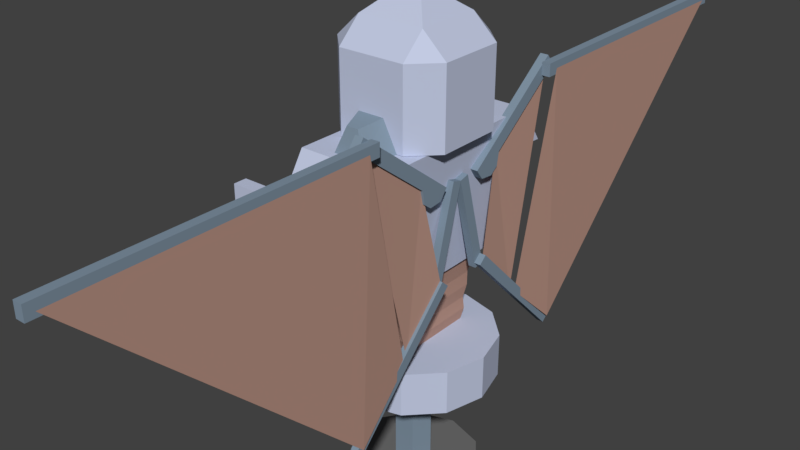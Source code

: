 # Source: robot_export.blend  (saved by Blender 2.79.0; exported with 4.5.12 LTS)
import bpy
from mathutils import Matrix  # noqa: F401  (used for matrix-valued properties, if any)

bpy.ops.wm.read_factory_settings(use_empty=True)
scene = bpy.context.scene
scene.name = 'Scene'

# ---- collections
col_collection_1 = bpy.data.collections.new('Collection 1'); scene.collection.children.link(col_collection_1)

# ---- materials (node trees are filled in below, after node groups)
mat_iron = bpy.data.materials.new('iron?')
mat_iron.alpha_threshold = 0.0
mat_iron.use_transparent_shadow = False
mat_iron.diffuse_color = (0.5384, 0.5904, 0.7633, 1.0)
mat_iron.specular_color = (0.1586, 0.1786, 1.0)
mat_iron.roughness = 0.5
mat_iron.specular_intensity = 0.923
mat_better_metal = bpy.data.materials.new('better metal')
mat_better_metal.alpha_threshold = 0.0
mat_better_metal.use_transparent_shadow = False
mat_better_metal.diffuse_color = (0.2187, 0.2921, 0.3694, 1.0)
mat_better_metal.specular_color = (0.4592, 0.6589, 1.0)
mat_better_metal.roughness = 0.5
mat_better_metal.specular_intensity = 1.0
mat_face = bpy.data.materials.new('face')
mat_face.alpha_threshold = 0.0
mat_face.use_transparent_shadow = False
mat_face.diffuse_color = (0.1615, 0.1615, 0.1615, 1.0)
mat_face.specular_color = (0.2317, 0.2317, 0.2317)
mat_face.roughness = 0.5
mat_face.specular_intensity = 0.2661
mat_rubber = bpy.data.materials.new('rubber')
mat_rubber.alpha_threshold = 0.0
mat_rubber.use_transparent_shadow = False
mat_rubber.diffuse_color = (0.5121, 0.3067, 0.2449, 1.0)
mat_rubber.roughness = 0.5
mat_rubber.specular_intensity = 0.05287

# ---- material node trees

# ---- world
world_world = bpy.data.worlds.new('World'); scene.world = world_world
world_world.color = (0.05088, 0.05088, 0.05088)
world_world.use_sun_shadow = False
world_world.sun_shadow_jitter_overblur = 0.0
world_world.cycles.sampling_method = 'MANUAL'

# ---- meshes
me_cube_002 = bpy.data.meshes.new('Cube.002')
me_cube_002.from_pydata([(-0.1952, -0.3893, -0.4003), (-0.274, -0.5853, 0.4003), (-0.1952, 0.3893, -0.4003), (-0.274, 0.5853, 0.4003), (0.1952, -0.3893, -0.4003), (0.274, -0.5853, 0.4003), (0.1952, 0.3893, -0.4003), (0.274, 0.5853, 0.4003), (-0.2343, -0.4865, -0.003262), (-0.251, -0.5281, 0.1646), (-0.2506, 0.527, 0.1643), (-0.2343, 0.4865, -0.003262), (0.2506, 0.527, 0.1643), (0.2343, 0.4865, -0.003262), (0.251, -0.5281, 0.1646), (0.2343, -0.4865, -0.003262), (-0.1952, 0.0, -0.4003), (-0.274, 0.0, 0.4003), (0.1952, 0.0, -0.4003), (0.274, 5.96e-08, 0.4003), (0.2343, 0.0, -0.003262), (0.2605, 5.96e-08, 0.2636), (-0.2343, 0.0, -0.003262), (-0.2605, 0.0, 0.2636), (-0.274, 0.04367, 0.4003), (-0.274, 0.3646, 0.4003), (0.1952, 0.04367, -0.4003), (0.1952, 0.2993, -0.4003), (-0.2343, 0.04367, -0.003262), (-0.2343, 0.3317, -0.003262), (-0.2605, 0.04367, 0.2636), (-0.2605, 0.3535, 0.2636), (-0.1952, 0.2993, -0.4003), (-0.1952, 0.04367, -0.4003), (0.274, 0.3646, 0.4003), (0.274, 0.04367, 0.4003), (0.2343, 0.3317, -0.003262), (0.2343, 0.04367, -0.003262), (0.2605, 0.3535, 0.2636), (0.2605, 0.04367, 0.2636), (-0.2117, 0.04367, -0.003262), (-0.2117, 0.3317, -0.003262), (-0.2114, 0.04367, 0.2636), (-0.2114, 0.3535, 0.2636), (-0.274, 0.7408, 0.167), (0.274, 0.7408, 0.167), (-0.274, -0.7339, 0.1671), (0.274, -0.7339, 0.1671), (-0.01352, 0.2698, -2.036), (-0.01352, 0.398, -1.736), (0.1463, 0.2179, -2.036), (0.2216, 0.3216, -1.736), (0.245, 0.08197, -2.036), (0.3669, 0.1216, -1.736), (0.245, -0.08602, -2.036), (0.3669, -0.1256, -1.736), (0.1463, -0.2219, -2.036), (0.2216, -0.3256, -1.736), (-0.01352, -0.2739, -2.036), (-0.01352, -0.402, -1.736), (-0.1733, -0.2219, -2.036), (-0.2486, -0.3256, -1.736), (-0.272, -0.08602, -2.036), (-0.3939, -0.1256, -1.736), (-0.272, 0.08197, -2.036), (-0.3939, 0.1216, -1.736), (-0.1733, 0.2179, -2.036), (-0.2486, 0.3216, -1.736), (-0.01352, 0.398, -1.886), (0.2216, 0.3216, -1.886), (0.3669, 0.1216, -1.886), (0.3669, -0.1256, -1.886), (0.2216, -0.3256, -1.886), (-0.01352, -0.402, -1.886), (-0.2486, -0.3256, -1.886), (-0.3939, -0.1256, -1.886), (-0.3939, 0.1216, -1.886), (-0.2486, 0.3216, -1.886), (-0.3872, 0.065, 0.6462), (-0.3872, 0.065, 0.7808), (-0.3872, 0.1071, 0.6462), (-0.3872, 0.1071, 0.7808), (-0.3451, 0.065, 0.6462), (-0.3451, 0.065, 0.7808), (-0.3451, 0.1071, 0.6462), (-0.3451, 0.1071, 0.7808), (-0.3872, 0.1534, 0.4961), (-0.3872, 0.1534, 0.5227), (-0.3451, 0.1534, 0.4961), (-0.3451, 0.1534, 0.5227), (-0.3872, 0.1235, 0.4961), (-0.3872, 0.1235, 0.5227), (-0.3451, 0.1235, 0.5227), (-0.3451, 0.1235, 0.4961), (-0.3872, 0.1235, 0.5983), (-0.3872, 0.1534, 0.5983), (-0.3451, 0.1534, 0.5983), (-0.3451, 0.1235, 0.5983), (-0.3872, -0.06905, 0.6462), (-0.3872, -0.06905, 0.7808), (-0.3872, -0.1112, 0.6462), (-0.3872, -0.1112, 0.7808), (-0.3451, -0.06905, 0.6462), (-0.3451, -0.06905, 0.7808), (-0.3451, -0.1112, 0.6462), (-0.3451, -0.1112, 0.7808), (-0.3872, -0.1575, 0.4961), (-0.3872, -0.002025, 0.4961), (-0.3872, -0.1575, 0.5227), (-0.3872, -0.002025, 0.5227), (-0.3451, -0.1575, 0.4961), (-0.3451, -0.002025, 0.4961), (-0.3451, -0.1575, 0.5227), (-0.3451, -0.002025, 0.5227), (-0.3872, -0.1276, 0.4961), (-0.3872, -0.1276, 0.5227), (-0.3451, -0.1276, 0.5227), (-0.3451, -0.1276, 0.4961), (-0.3872, -0.1276, 0.5983), (-0.3872, -0.1575, 0.5983), (-0.3451, -0.1575, 0.5983), (-0.3451, -0.1276, 0.5983), (-0.0279, 0.6833, -0.02442), (-0.0279, 0.6833, 0.1902), (0.04645, 0.6404, -0.02442), (0.04645, 0.6404, 0.1902), (0.04645, 0.5546, -0.02442), (0.04645, 0.5546, 0.1902), (-0.0279, 0.5116, -0.02442), (-0.0279, 0.5116, 0.1902), (-0.1023, 0.5546, -0.02442), (-0.1023, 0.5546, 0.1902), (-0.1023, 0.6404, -0.02442), (-0.1023, 0.6404, 0.1902), (-0.0279, 0.6833, 0.0829), (0.04645, 0.6404, 0.0829), (0.04645, 0.5546, 0.0829), (-0.0279, 0.5116, 0.0829), (-0.1023, 0.5546, 0.0829), (-0.1023, 0.6404, 0.0829), (-0.7384, 0.5546, -0.02442), (-0.7384, 0.6404, -0.02442), (-0.7384, 0.5546, 0.0829), (-0.7384, 0.6404, 0.0829), (-0.0279, -0.6874, -0.02442), (-0.0279, -0.6874, 0.1902), (0.04645, -0.6445, -0.02442), (0.04645, -0.6445, 0.1902), (0.04645, -0.5586, -0.02442), (0.04645, -0.5586, 0.1902), (-0.0279, -0.5157, -0.02442), (-0.0279, -0.5157, 0.1902), (-0.1023, -0.5586, -0.02442), (-0.1023, -0.5586, 0.1902), (-0.1023, -0.6445, -0.02442), (-0.1023, -0.6445, 0.1902), (-0.0279, -0.6874, 0.0829), (0.04645, -0.6445, 0.0829), (0.04645, -0.5586, 0.0829), (-0.0279, -0.5157, 0.0829), (-0.1023, -0.5586, 0.0829), (-0.1023, -0.6445, 0.0829), (-0.7384, -0.5586, -0.02442), (-0.7384, -0.6445, -0.02442), (-0.7384, -0.5586, 0.0829), (-0.7384, -0.6445, 0.0829), (-0.1867, 0.3513, 0.3913), (-0.09567, 0.3462, 0.5745), (-0.1049, 0.5289, 0.3913), (-0.05138, 0.4881, 0.5454), (0.1586, 0.3513, 0.3913), (0.06752, 0.3462, 0.5745), (0.07674, 0.5289, 0.3913), (0.02323, 0.4881, 0.5454), (-0.1867, -0.3553, 0.3913), (-0.09567, -0.3502, 0.5745), (-0.1049, -0.5329, 0.3913), (-0.05138, -0.4922, 0.5454), (0.1586, -0.3553, 0.3913), (0.06752, -0.3502, 0.5745), (0.07674, -0.5329, 0.3913), (0.02323, -0.4922, 0.5454), (-0.2178, 0.3503, 0.4028), (-0.2178, 0.203, 1.016), (0.1908, 0.3503, 0.4028), (0.191, 0.2026, 1.016), (0.3388, 0.2023, 0.4028), (0.019, -0.01309, 1.175), (0.3388, -0.2063, 0.4028), (0.191, -0.2067, 1.016), (0.1908, -0.3543, 0.4028), (-0.2178, -0.3543, 0.4028), (-0.218, -0.2067, 1.016), (-0.3658, -0.2063, 0.4028), (-0.04594, -0.01306, 1.175), (-0.3658, 0.2023, 0.4028), (-0.2182, 0.2023, 1.016), (-0.2178, 0.3503, 0.877), (0.1908, 0.3503, 0.877), (0.3388, 0.2023, 0.877), (0.3388, -0.2063, 0.877), (0.1908, -0.3543, 0.877), (-0.2178, -0.3543, 0.877), (-0.3658, -0.2063, 0.877), (-0.3658, 0.2023, 0.877), (-0.1387, -0.2313, -0.8374), (-0.1667, -0.2979, -0.3502), (-0.1387, 0.2313, -0.8374), (-0.1667, 0.2979, -0.3502), (0.1387, -0.2313, -0.8374), (0.1667, -0.2979, -0.3502), (0.1387, 0.2313, -0.8374), (0.1667, 0.2979, -0.3502), (-0.1492, -0.2519, -0.764), (-0.144, -0.2462, -0.6894), (-0.1544, -0.2671, -0.6122), (-0.1539, -0.2693, -0.5295), (-0.1697, -0.3001, -0.4314), (-0.1697, 0.3001, -0.4314), (-0.1539, 0.2693, -0.5295), (-0.1544, 0.2671, -0.6122), (-0.144, 0.2462, -0.6894), (-0.1492, 0.2519, -0.764), (0.1697, 0.3001, -0.4314), (0.1539, 0.2693, -0.5295), (0.1544, 0.2671, -0.6122), (0.144, 0.2462, -0.6894), (0.1492, 0.2519, -0.764), (0.1697, -0.3001, -0.4314), (0.1539, -0.2693, -0.5295), (0.1544, -0.2671, -0.6122), (0.144, -0.2462, -0.6894), (0.1492, -0.2519, -0.764), (0.003779, 0.4689, -1.095), (0.003779, 0.4689, -0.8293), (0.2447, 0.4044, -1.095), (0.2447, 0.4044, -0.8293), (0.4211, 0.228, -1.095), (0.4211, 0.228, -0.8293), (0.4857, -0.013, -1.095), (0.4857, -0.013, -0.8293), (0.4211, -0.254, -1.095), (0.4211, -0.254, -0.8293), (0.2447, -0.4303, -1.095), (0.2447, -0.4303, -0.8293), (0.003779, -0.4949, -1.095), (0.003779, -0.4949, -0.8293), (-0.2372, -0.4303, -1.095), (-0.2372, -0.4303, -0.8293), (-0.4136, -0.254, -1.095), (-0.4136, -0.254, -0.8293), (-0.4781, -0.013, -1.095), (-0.4781, -0.013, -0.8293), (-0.4136, 0.228, -1.095), (-0.4136, 0.228, -0.8293), (-0.2372, 0.4044, -1.095), (-0.2372, 0.4044, -0.8293), (-0.01352, 0.108, -1.854), (-0.01352, 0.108, -0.7536), (0.09109, 0.03197, -1.854), (0.09109, 0.03197, -0.7536), (0.05113, -0.09102, -1.854), (0.05113, -0.09102, -0.7536), (-0.07818, -0.09102, -1.854), (-0.07818, -0.09102, -0.7536), (-0.1181, 0.03197, -1.854), (-0.1181, 0.03197, -0.7536), (0.247, 0.8028, 0.6007), (0.247, 0.1761, 0.1253), (0.247, 0.7561, 0.6624), (0.247, 0.1293, 0.187), (0.2978, 0.8028, 0.6007), (0.2978, 0.1761, 0.1253), (0.2978, 0.7561, 0.6624), (0.2978, 0.1293, 0.187), (0.247, 0.3231, 0.2368), (0.247, 0.2763, 0.2985), (0.2978, 0.2763, 0.2985), (0.2978, 0.3231, 0.2368), (0.247, 0.3081, 0.1548), (0.247, 0.2591, 0.1176), (0.247, 0.1783, 0.2241), (0.247, 0.2273, 0.2613), (0.2978, 0.1783, 0.2241), (0.2978, 0.2273, 0.2613), (0.2978, 0.2591, 0.1176), (0.2978, 0.3081, 0.1548), (0.2819, 0.314, 0.2454), (0.3161, 0.1753, -0.3903), (0.2813, 0.7601, 0.6057), (0.3146, 0.4643, -0.6806), (0.2875, 0.8339, -1.069), (0.2875, 0.1425, -0.372), (0.2875, 0.8815, -1.027), (0.2875, 0.1902, -0.3294), (0.3301, 0.8339, -1.069), (0.3301, 0.1425, -0.372), (0.3301, 0.8815, -1.027), (0.3301, 0.1902, -0.3294), (0.243, 0.155, -0.4083), (0.243, -0.00282, 0.1751), (0.243, 0.2167, -0.3916), (0.243, 0.05889, 0.1918), (0.2895, 0.155, -0.4083), (0.2895, -0.00282, 0.1751), (0.2895, 0.2167, -0.3916), (0.2895, 0.05889, 0.1918), (0.2974, 2.558, 0.5667), (0.2974, 2.558, 0.644), (0.3482, 2.558, 0.5667), (0.3482, 2.558, 0.644), (0.2974, 0.7021, 0.5602), (0.2974, 0.7021, 0.6376), (0.3482, 0.7021, 0.6376), (0.3482, 0.7021, 0.5602), (0.3489, 0.7701, 0.5945), (0.3263, 0.5011, -0.6991), (0.3489, 2.511, 0.5945), (0.3475, 0.8472, -1.022), (0.247, -0.8069, 0.6007), (0.247, -0.1801, 0.1253), (0.247, -0.7601, 0.6624), (0.247, -0.1334, 0.187), (0.2978, -0.8069, 0.6007), (0.2978, -0.1801, 0.1253), (0.2978, -0.7601, 0.6624), (0.2978, -0.1334, 0.187), (0.247, -0.3271, 0.2368), (0.247, -0.2804, 0.2985), (0.2978, -0.2804, 0.2985), (0.2978, -0.3271, 0.2368), (0.247, -0.3122, 0.1548), (0.247, -0.2632, 0.1176), (0.247, -0.1824, 0.2241), (0.247, -0.2314, 0.2613), (0.2978, -0.1824, 0.2241), (0.2978, -0.2314, 0.2613), (0.2978, -0.2632, 0.1176), (0.2978, -0.3122, 0.1548), (0.2819, -0.318, 0.2454), (0.3161, -0.1793, -0.3903), (0.2813, -0.7641, 0.6057), (0.3146, -0.4684, -0.6806), (0.2875, -0.8379, -1.069), (0.2875, -0.1466, -0.372), (0.2875, -0.8856, -1.027), (0.2875, -0.1942, -0.3294), (0.3301, -0.8379, -1.069), (0.3301, -0.1466, -0.372), (0.3301, -0.8856, -1.027), (0.3301, -0.1942, -0.3294), (0.243, -0.1591, -0.4083), (0.243, -0.00123, 0.1751), (0.243, -0.2208, -0.3916), (0.243, -0.06294, 0.1918), (0.2895, -0.1591, -0.4083), (0.2895, -0.00123, 0.1751), (0.2895, -0.2208, -0.3916), (0.2895, -0.06294, 0.1918), (0.2974, -2.562, 0.5667), (0.2974, -2.562, 0.644), (0.3482, -2.562, 0.5667), (0.3482, -2.562, 0.644), (0.2974, -0.7061, 0.5602), (0.2974, -0.7061, 0.6376), (0.3482, -0.7061, 0.6376), (0.3482, -0.7061, 0.5602), (0.3489, -0.7741, 0.5945), (0.3263, -0.5051, -0.6991), (0.3489, -2.515, 0.5945), (0.3475, -0.8512, -1.022)], [], [(31, 25, 3, 10), (3, 44, 10), (21, 19, 5, 14), (16, 18, 4, 0), (19, 17, 1, 5), (4, 15, 8, 0), (15, 14, 9, 8), (18, 20, 15, 4), (20, 21, 14, 15), (2, 11, 13, 6), (11, 10, 12, 13), (32, 29, 11, 2), (29, 31, 10, 11), (8, 9, 23, 22), (0, 8, 22, 16), (37, 39, 21, 20), (26, 37, 20, 18), (35, 24, 17, 19), (33, 26, 18, 16), (39, 35, 19, 21), (9, 1, 17, 23), (12, 7, 34, 38), (38, 34, 35, 39), (2, 6, 27, 32), (32, 27, 26, 33), (7, 3, 25, 34), (34, 25, 24, 35), (6, 13, 36, 27), (27, 36, 37, 26), (13, 12, 38, 36), (36, 38, 39, 37), (22, 23, 30, 28), (28, 30, 42, 40), (16, 22, 28, 33), (33, 28, 29, 32), (23, 17, 24, 30), (30, 24, 25, 31), (40, 42, 43, 41), (30, 31, 43, 42), (29, 28, 40, 41), (31, 29, 41, 43), (3, 7, 45, 44), (12, 45, 7), (12, 10, 44, 45), (5, 1, 46, 47), (1, 9, 46), (5, 47, 14), (9, 14, 47, 46), (68, 49, 51, 69), (69, 51, 53, 70), (70, 53, 55, 71), (71, 55, 57, 72), (72, 57, 59, 73), (73, 59, 61, 74), (74, 61, 63, 75), (75, 63, 65, 76), (51, 49, 67, 65, 63, 61, 59, 57, 55, 53), (76, 65, 67, 77), (77, 67, 49, 68), (48, 50, 52, 54, 56, 58, 60, 62, 64, 66), (66, 77, 68, 48), (64, 76, 77, 66), (62, 75, 76, 64), (60, 74, 75, 62), (58, 73, 74, 60), (56, 72, 73, 58), (54, 71, 72, 56), (52, 70, 71, 54), (50, 69, 70, 52), (48, 68, 69, 50), (78, 79, 81, 80), (80, 81, 85, 84), (84, 85, 83, 82), (82, 83, 79, 78), (80, 84, 82, 78), (85, 81, 79, 83), (90, 107, 109, 91), (91, 109, 113, 92), (92, 113, 111, 93), (93, 111, 107, 90), (87, 89, 88, 86), (88, 93, 90, 86), (89, 92, 93, 88), (91, 92, 97, 94), (86, 90, 91, 87), (95, 94, 97, 96), (87, 91, 94, 95), (92, 89, 96, 97), (89, 87, 95, 96), (98, 100, 101, 99), (100, 104, 105, 101), (104, 102, 103, 105), (102, 98, 99, 103), (100, 98, 102, 104), (105, 103, 99, 101), (114, 115, 109, 107), (115, 116, 113, 109), (116, 117, 111, 113), (117, 114, 107, 111), (108, 106, 110, 112), (113, 111, 107, 109), (110, 106, 114, 117), (112, 110, 117, 116), (115, 118, 121, 116), (106, 108, 115, 114), (119, 120, 121, 118), (108, 119, 118, 115), (116, 121, 120, 112), (112, 120, 119, 108), (134, 123, 125, 135), (135, 125, 127, 136), (136, 127, 129, 137), (137, 129, 131, 138), (125, 123, 133, 131, 129, 127), (138, 131, 133, 139), (139, 133, 123, 134), (122, 124, 126, 128, 130, 132), (132, 139, 134, 122), (139, 132, 141, 143), (128, 137, 138, 130), (126, 136, 137, 128), (124, 135, 136, 126), (122, 134, 135, 124), (140, 142, 143, 141), (132, 130, 140, 141), (138, 139, 143, 142), (130, 138, 142, 140), (156, 157, 147, 145), (157, 158, 149, 147), (158, 159, 151, 149), (159, 160, 153, 151), (147, 149, 151, 153, 155, 145), (160, 161, 155, 153), (161, 156, 145, 155), (144, 154, 152, 150, 148, 146), (154, 144, 156, 161), (161, 165, 163, 154), (150, 152, 160, 159), (148, 150, 159, 158), (146, 148, 158, 157), (144, 146, 157, 156), (162, 163, 165, 164), (154, 163, 162, 152), (160, 164, 165, 161), (152, 162, 164, 160), (166, 167, 169, 168), (168, 169, 173, 172), (172, 173, 171, 170), (170, 171, 167, 166), (168, 172, 170, 166), (173, 169, 167, 171), (174, 176, 177, 175), (176, 180, 181, 177), (180, 178, 179, 181), (178, 174, 175, 179), (176, 174, 178, 180), (181, 179, 175, 177), (197, 196, 185, 198), (198, 185, 199), (199, 185, 189, 200), (200, 189, 201), (201, 189, 192, 202), (202, 192, 203), (183, 194, 187, 185), (203, 192, 196, 204), (204, 196, 183, 197), (182, 184, 186, 188, 190, 191, 193, 195), (195, 204, 197, 182), (193, 203, 204, 195), (191, 202, 203, 193), (190, 201, 202, 191), (188, 200, 201, 190), (186, 199, 200, 188), (184, 198, 199, 186), (182, 197, 198, 184), (192, 189, 187, 194), (183, 192, 194), (185, 187, 189), (217, 206, 208, 218), (218, 208, 212, 223), (223, 212, 210, 228), (228, 210, 206, 217), (207, 211, 209, 205), (212, 208, 206, 210), (209, 232, 213, 205), (232, 231, 214, 213), (231, 230, 215, 214), (230, 229, 216, 215), (229, 228, 217, 216), (211, 227, 232, 209), (227, 226, 231, 232), (226, 225, 230, 231), (225, 224, 229, 230), (224, 223, 228, 229), (207, 222, 227, 211), (222, 221, 226, 227), (221, 220, 225, 226), (220, 219, 224, 225), (219, 218, 223, 224), (205, 213, 222, 207), (213, 214, 221, 222), (214, 215, 220, 221), (215, 216, 219, 220), (216, 217, 218, 219), (233, 234, 236, 235), (235, 236, 238, 237), (237, 238, 240, 239), (239, 240, 242, 241), (241, 242, 244, 243), (243, 244, 246, 245), (245, 246, 248, 247), (247, 248, 250, 249), (249, 250, 252, 251), (251, 252, 254, 253), (236, 234, 256, 254, 252, 250, 248, 246, 244, 242, 240, 238), (253, 254, 256, 255), (255, 256, 234, 233), (233, 235, 237, 239, 241, 243, 245, 247, 249, 251, 253, 255), (257, 258, 260, 259), (259, 260, 262, 261), (261, 262, 264, 263), (260, 258, 266, 264, 262), (263, 264, 266, 265), (265, 266, 258, 257), (257, 259, 261, 263, 265), (280, 268, 270, 281), (281, 270, 274, 283), (283, 274, 272, 285), (285, 272, 268, 280), (269, 273, 271, 267), (274, 270, 268, 272), (271, 278, 275, 267), (273, 277, 278, 271), (269, 276, 277, 273), (267, 275, 276, 269), (278, 286, 279, 275), (286, 285, 280, 279), (277, 284, 286, 278), (284, 283, 285, 286), (276, 282, 284, 277), (282, 281, 283, 284), (275, 279, 282, 276), (279, 280, 281, 282), (287, 288, 290, 289), (291, 292, 294, 293), (293, 294, 298, 297), (297, 298, 296, 295), (295, 296, 292, 291), (293, 297, 295, 291), (298, 294, 292, 296), (299, 300, 302, 301), (301, 302, 306, 305), (305, 306, 304, 303), (303, 304, 300, 299), (301, 305, 303, 299), (306, 302, 300, 304), (308, 310, 309, 307), (309, 314, 311, 307), (310, 313, 314, 309), (308, 312, 313, 310), (307, 311, 312, 308), (314, 313, 312, 311), (315, 316, 318, 317), (332, 333, 322, 320), (333, 335, 326, 322), (335, 337, 324, 326), (337, 332, 320, 324), (321, 319, 323, 325), (326, 324, 320, 322), (323, 319, 327, 330), (325, 323, 330, 329), (321, 325, 329, 328), (319, 321, 328, 327), (330, 327, 331, 338), (338, 331, 332, 337), (329, 330, 338, 336), (336, 338, 337, 335), (328, 329, 336, 334), (334, 336, 335, 333), (327, 328, 334, 331), (331, 334, 333, 332), (339, 341, 342, 340), (343, 345, 346, 344), (345, 349, 350, 346), (349, 347, 348, 350), (347, 343, 344, 348), (345, 343, 347, 349), (350, 348, 344, 346), (351, 353, 354, 352), (353, 357, 358, 354), (357, 355, 356, 358), (355, 351, 352, 356), (353, 351, 355, 357), (358, 356, 352, 354), (360, 359, 361, 362), (361, 359, 363, 366), (362, 361, 366, 365), (360, 362, 365, 364), (359, 360, 364, 363), (366, 363, 364, 365), (367, 369, 370, 368)])
me_cube_002.polygons.foreach_set('material_index', [0, 0, 0, 0, 0, 0, 0, 0, 0, 0, 0, 0, 0, 0, 0, 0, 0, 0, 0, 0, 0, 0, 0, 0, 0, 0, 0, 0, 0, 0, 0, 0, 0, 0, 0, 0, 0, 0, 0, 0, 0, 0, 0, 0, 0, 0, 0, 0, 2, 2, 2, 2, 2, 2, 2, 2, 2, 2, 2, 2, 2, 2, 2, 2, 2, 2, 2, 2, 2, 2, 2, 2, 2, 2, 2, 2, 2, 2, 2, 2, 2, 2, 2, 2, 2, 2, 2, 2, 2, 2, 2, 2, 2, 2, 2, 2, 2, 2, 2, 2, 2, 2, 2, 2, 2, 2, 2, 2, 2, 0, 0, 0, 0, 0, 0, 0, 0, 0, 0, 0, 0, 0, 0, 0, 0, 0, 0, 0, 0, 0, 0, 0, 0, 0, 0, 0, 0, 0, 0, 0, 0, 0, 0, 0, 0, 1, 1, 1, 1, 1, 1, 1, 1, 1, 1, 1, 1, 0, 0, 0, 0, 0, 0, 0, 0, 0, 0, 0, 0, 0, 0, 0, 0, 0, 0, 0, 0, 0, 3, 3, 3, 3, 3, 3, 3, 3, 3, 3, 3, 3, 3, 3, 3, 3, 3, 3, 3, 3, 3, 3, 3, 3, 3, 3, 0, 0, 0, 0, 0, 0, 0, 0, 0, 0, 0, 0, 0, 0, 1, 1, 1, 1, 1, 1, 1, 1, 1, 1, 1, 1, 1, 1, 1, 1, 1, 1, 1, 1, 1, 1, 1, 1, 1, 3, 1, 1, 1, 1, 1, 1, 1, 1, 1, 1, 1, 1, 1, 1, 1, 1, 1, 1, 3, 1, 1, 1, 1, 1, 1, 1, 1, 1, 1, 1, 1, 1, 1, 1, 1, 1, 1, 3, 1, 1, 1, 1, 1, 1, 1, 1, 1, 1, 1, 1, 1, 1, 1, 1, 1, 1, 3])
_ca = me_cube_002.color_attributes.new('Col', 'BYTE_COLOR', 'CORNER')
_ca.data.foreach_set('color', [1.0, 1.0, 1.0, 1.0, 1.0, 1.0, 1.0, 1.0, 1.0, 1.0, 1.0, 1.0, 1.0, 1.0, 1.0, 1.0, 1.0, 1.0, 1.0, 1.0, 1.0, 1.0, 1.0, 1.0, 1.0, 1.0, 1.0, 1.0, 1.0, 1.0, 1.0, 1.0, 1.0, 1.0, 1.0, 1.0, 1.0, 1.0, 1.0, 1.0, 1.0, 1.0, 1.0, 1.0, 1.0, 1.0, 1.0, 1.0, 1.0, 1.0, 1.0, 1.0, 1.0, 1.0, 1.0, 1.0, 1.0, 1.0, 1.0, 1.0, 1.0, 1.0, 1.0, 1.0, 1.0, 1.0, 1.0, 1.0, 1.0, 1.0, 1.0, 1.0, 1.0, 1.0, 1.0, 1.0, 1.0, 1.0, 1.0, 1.0, 1.0, 1.0, 1.0, 1.0, 1.0, 1.0, 1.0, 1.0, 1.0, 1.0, 1.0, 1.0, 1.0, 1.0, 1.0, 1.0, 1.0, 1.0, 1.0, 1.0, 1.0, 1.0, 1.0, 1.0, 1.0, 1.0, 1.0, 1.0, 1.0, 1.0, 1.0, 1.0, 1.0, 1.0, 1.0, 1.0, 1.0, 1.0, 1.0, 1.0, 1.0, 1.0, 1.0, 1.0, 1.0, 1.0, 1.0, 1.0, 1.0, 1.0, 1.0, 1.0, 1.0, 1.0, 1.0, 1.0, 1.0, 1.0, 1.0, 1.0, 1.0, 1.0, 1.0, 1.0, 1.0, 1.0, 1.0, 1.0, 1.0, 1.0, 1.0, 1.0, 1.0, 1.0, 1.0, 1.0, 1.0, 1.0, 1.0, 1.0, 1.0, 1.0, 1.0, 1.0, 1.0, 1.0, 1.0, 1.0, 1.0, 1.0, 1.0, 1.0, 1.0, 1.0, 1.0, 1.0, 1.0, 1.0, 1.0, 1.0, 1.0, 1.0, 1.0, 1.0, 1.0, 1.0, 1.0, 1.0, 1.0, 1.0, 1.0, 1.0, 1.0, 1.0, 1.0, 1.0, 1.0, 1.0, 1.0, 1.0, 1.0, 1.0, 1.0, 1.0, 1.0, 1.0, 1.0, 1.0, 1.0, 1.0, 1.0, 1.0, 1.0, 1.0, 1.0, 1.0, 1.0, 1.0, 1.0, 1.0, 1.0, 1.0, 1.0, 1.0, 1.0, 1.0, 1.0, 1.0, 1.0, 1.0, 1.0, 1.0, 1.0, 1.0, 1.0, 1.0, 1.0, 1.0, 1.0, 1.0, 1.0, 1.0, 1.0, 1.0, 1.0, 1.0, 1.0, 1.0, 1.0, 1.0, 1.0, 1.0, 1.0, 1.0, 1.0, 1.0, 1.0, 1.0, 1.0, 1.0, 1.0, 1.0, 1.0, 1.0, 1.0, 1.0, 1.0, 1.0, 1.0, 1.0, 1.0, 1.0, 1.0, 1.0, 1.0, 1.0, 1.0, 1.0, 1.0, 1.0, 1.0, 1.0, 1.0, 1.0, 1.0, 1.0, 1.0, 1.0, 1.0, 1.0, 1.0, 1.0, 1.0, 1.0, 1.0, 1.0, 1.0, 1.0, 1.0, 1.0, 1.0, 1.0, 1.0, 1.0, 1.0, 1.0, 1.0, 1.0, 1.0, 1.0, 1.0, 1.0, 1.0, 1.0, 1.0, 1.0, 1.0, 1.0, 1.0, 1.0, 1.0, 1.0, 1.0, 1.0, 1.0, 1.0, 1.0, 1.0, 1.0, 1.0, 1.0, 1.0, 1.0, 1.0, 1.0, 1.0, 1.0, 1.0, 1.0, 1.0, 1.0, 1.0, 1.0, 1.0, 1.0, 1.0, 1.0, 1.0, 1.0, 1.0, 1.0, 1.0, 1.0, 1.0, 1.0, 1.0, 1.0, 1.0, 1.0, 1.0, 1.0, 1.0, 1.0, 1.0, 1.0, 1.0, 1.0, 1.0, 1.0, 1.0, 1.0, 1.0, 1.0, 1.0, 1.0, 1.0, 1.0, 1.0, 1.0, 1.0, 1.0, 1.0, 1.0, 1.0, 1.0, 1.0, 1.0, 1.0, 1.0, 1.0, 1.0, 1.0, 1.0, 1.0, 1.0, 1.0, 1.0, 1.0, 1.0, 1.0, 1.0, 1.0, 1.0, 1.0, 1.0, 1.0, 1.0, 1.0, 1.0, 1.0, 1.0, 1.0, 1.0, 1.0, 1.0, 1.0, 1.0, 1.0, 1.0, 1.0, 1.0, 1.0, 1.0, 1.0, 1.0, 1.0, 1.0, 1.0, 1.0, 1.0, 1.0, 1.0, 1.0, 1.0, 1.0, 1.0, 1.0, 1.0, 1.0, 1.0, 1.0, 1.0, 1.0, 1.0, 1.0, 1.0, 1.0, 1.0, 1.0, 1.0, 1.0, 1.0, 1.0, 1.0, 1.0, 1.0, 1.0, 1.0, 1.0, 1.0, 1.0, 1.0, 1.0, 1.0, 1.0, 1.0, 1.0, 1.0, 1.0, 1.0, 1.0, 1.0, 1.0, 1.0, 1.0, 1.0, 1.0, 1.0, 1.0, 1.0, 1.0, 1.0, 1.0, 1.0, 1.0, 1.0, 1.0, 1.0, 1.0, 1.0, 1.0, 1.0, 1.0, 1.0, 1.0, 1.0, 1.0, 1.0, 1.0, 1.0, 1.0, 1.0, 1.0, 1.0, 1.0, 1.0, 1.0, 1.0, 1.0, 1.0, 1.0, 1.0, 1.0, 1.0, 1.0, 1.0, 1.0, 1.0, 1.0, 1.0, 1.0, 1.0, 1.0, 1.0, 1.0, 1.0, 1.0, 1.0, 1.0, 1.0, 1.0, 1.0, 1.0, 1.0, 1.0, 1.0, 1.0, 1.0, 1.0, 1.0, 1.0, 1.0, 1.0, 1.0, 1.0, 1.0, 1.0, 1.0, 1.0, 1.0, 1.0, 1.0, 1.0, 1.0, 1.0, 1.0, 1.0, 1.0, 1.0, 1.0, 1.0, 1.0, 1.0, 1.0, 1.0, 1.0, 1.0, 1.0, 1.0, 1.0, 1.0, 1.0, 1.0, 1.0, 1.0, 1.0, 1.0, 1.0, 1.0, 1.0, 1.0, 1.0, 1.0, 1.0, 1.0, 1.0, 1.0, 1.0, 1.0, 1.0, 1.0, 1.0, 1.0, 1.0, 1.0, 1.0, 1.0, 1.0, 1.0, 1.0, 1.0, 1.0, 1.0, 1.0, 1.0, 1.0, 1.0, 1.0, 1.0, 1.0, 1.0, 1.0, 1.0, 1.0, 1.0, 1.0, 1.0, 1.0, 1.0, 1.0, 1.0, 1.0, 1.0, 1.0, 1.0, 1.0, 1.0, 1.0, 1.0, 1.0, 1.0, 1.0, 1.0, 1.0, 1.0, 1.0, 1.0, 1.0, 1.0, 1.0, 1.0, 1.0, 1.0, 1.0, 1.0, 1.0, 1.0, 1.0, 1.0, 1.0, 1.0, 1.0, 1.0, 1.0, 1.0, 1.0, 1.0, 1.0, 1.0, 1.0, 1.0, 1.0, 1.0, 1.0, 1.0, 1.0, 1.0, 1.0, 1.0, 1.0, 1.0, 1.0, 1.0, 1.0, 1.0, 1.0, 1.0, 1.0, 1.0, 1.0, 1.0, 1.0, 1.0, 1.0, 1.0, 1.0, 1.0, 1.0, 1.0, 1.0, 1.0, 1.0, 1.0, 1.0, 1.0, 1.0, 1.0, 1.0, 1.0, 1.0, 1.0, 1.0, 1.0, 1.0, 1.0, 1.0, 1.0, 1.0, 1.0, 1.0, 1.0, 1.0, 1.0, 1.0, 1.0, 1.0, 1.0, 1.0, 1.0, 1.0, 1.0, 1.0, 1.0, 1.0, 1.0, 1.0, 1.0, 1.0, 1.0, 1.0, 1.0, 1.0, 1.0, 1.0, 1.0, 1.0, 1.0, 1.0, 1.0, 1.0, 1.0, 1.0, 1.0, 1.0, 1.0, 1.0, 1.0, 1.0, 1.0, 1.0, 1.0, 1.0, 1.0, 1.0, 1.0, 1.0, 1.0, 1.0, 1.0, 1.0, 1.0, 1.0, 1.0, 1.0, 1.0, 1.0, 1.0, 1.0, 1.0, 1.0, 1.0, 1.0, 1.0, 1.0, 1.0, 1.0, 1.0, 1.0, 1.0, 1.0, 1.0, 1.0, 1.0, 1.0, 1.0, 1.0, 1.0, 1.0, 1.0, 1.0, 1.0, 1.0, 1.0, 1.0, 1.0, 1.0, 1.0, 1.0, 1.0, 1.0, 1.0, 1.0, 1.0, 1.0, 1.0, 1.0, 1.0, 1.0, 1.0, 1.0, 1.0, 1.0, 1.0, 1.0, 1.0, 1.0, 1.0, 1.0, 1.0, 1.0, 1.0, 1.0, 1.0, 1.0, 1.0, 1.0, 1.0, 1.0, 1.0, 1.0, 1.0, 1.0, 1.0, 1.0, 1.0, 1.0, 1.0, 1.0, 1.0, 1.0, 1.0, 1.0, 1.0, 1.0, 1.0, 1.0, 1.0, 1.0, 1.0, 1.0, 1.0, 1.0, 1.0, 1.0, 1.0, 1.0, 1.0, 1.0, 1.0, 1.0, 1.0, 1.0, 1.0, 1.0, 1.0, 1.0, 1.0, 1.0, 1.0, 1.0, 1.0, 1.0, 1.0, 1.0, 1.0, 1.0, 1.0, 1.0, 1.0, 1.0, 1.0, 1.0, 1.0, 1.0, 1.0, 1.0, 1.0, 1.0, 1.0, 1.0, 1.0, 1.0, 1.0, 1.0, 1.0, 1.0, 1.0, 1.0, 1.0, 1.0, 1.0, 1.0, 1.0, 1.0, 1.0, 1.0, 1.0, 1.0, 1.0, 1.0, 1.0, 1.0, 1.0, 1.0, 1.0, 1.0, 1.0, 1.0, 1.0, 1.0, 1.0, 1.0, 1.0, 1.0, 1.0, 1.0, 1.0, 1.0, 1.0, 1.0, 1.0, 1.0, 1.0, 1.0, 1.0, 1.0, 1.0, 1.0, 1.0, 1.0, 1.0, 1.0, 1.0, 1.0, 1.0, 1.0, 1.0, 1.0, 1.0, 1.0, 1.0, 1.0, 1.0, 1.0, 1.0, 1.0, 1.0, 1.0, 1.0, 1.0, 1.0, 1.0, 1.0, 1.0, 1.0, 1.0, 1.0, 1.0, 1.0, 1.0, 1.0, 1.0, 1.0, 1.0, 1.0, 1.0, 1.0, 1.0, 1.0, 1.0, 1.0, 1.0, 1.0, 1.0, 1.0, 1.0, 1.0, 1.0, 1.0, 1.0, 1.0, 1.0, 1.0, 1.0, 1.0, 1.0, 1.0, 1.0, 1.0, 1.0, 1.0, 1.0, 1.0, 1.0, 1.0, 1.0, 1.0, 1.0, 1.0, 1.0, 1.0, 1.0, 1.0, 1.0, 1.0, 1.0, 1.0, 1.0, 1.0, 1.0, 1.0, 1.0, 1.0, 1.0, 1.0, 1.0, 1.0, 1.0, 1.0, 1.0, 1.0, 1.0, 1.0, 1.0, 1.0, 1.0, 1.0, 1.0, 1.0, 1.0, 1.0, 1.0, 1.0, 1.0, 1.0, 1.0, 1.0, 1.0, 1.0, 1.0, 1.0, 1.0, 1.0, 1.0, 1.0, 1.0, 1.0, 1.0, 1.0, 1.0, 1.0, 1.0, 1.0, 1.0, 1.0, 1.0, 1.0, 1.0, 1.0, 1.0, 1.0, 1.0, 1.0, 1.0, 1.0, 1.0, 1.0, 1.0, 1.0, 1.0, 1.0, 1.0, 1.0, 1.0, 1.0, 1.0, 1.0, 1.0, 1.0, 1.0, 1.0, 1.0, 1.0, 1.0, 1.0, 1.0, 1.0, 1.0, 1.0, 1.0, 1.0, 1.0, 1.0, 1.0, 1.0, 1.0, 1.0, 1.0, 1.0, 1.0, 1.0, 1.0, 1.0, 1.0, 1.0, 1.0, 1.0, 1.0, 1.0, 1.0, 1.0, 1.0, 1.0, 1.0, 1.0, 1.0, 1.0, 1.0, 1.0, 1.0, 1.0, 1.0, 1.0, 1.0, 1.0, 1.0, 1.0, 1.0, 1.0, 1.0, 1.0, 1.0, 1.0, 1.0, 1.0, 1.0, 1.0, 1.0, 1.0, 1.0, 1.0, 1.0, 1.0, 1.0, 1.0, 1.0, 1.0, 1.0, 1.0, 1.0, 1.0, 1.0, 1.0, 1.0, 1.0, 1.0, 1.0, 1.0, 1.0, 1.0, 1.0, 1.0, 1.0, 1.0, 1.0, 1.0, 1.0, 1.0, 1.0, 1.0, 1.0, 1.0, 1.0, 1.0, 1.0, 1.0, 1.0, 1.0, 1.0, 1.0, 1.0, 1.0, 1.0, 1.0, 1.0, 1.0, 1.0, 1.0, 1.0, 1.0, 1.0, 1.0, 1.0, 1.0, 1.0, 1.0, 1.0, 1.0, 1.0, 1.0, 1.0, 1.0, 1.0, 1.0, 1.0, 1.0, 1.0, 1.0, 1.0, 1.0, 1.0, 1.0, 1.0, 1.0, 1.0, 1.0, 1.0, 1.0, 1.0, 1.0, 1.0, 1.0, 1.0, 1.0, 1.0, 1.0, 1.0, 1.0, 1.0, 1.0, 1.0, 1.0, 1.0, 1.0, 1.0, 1.0, 1.0, 1.0, 1.0, 1.0, 1.0, 1.0, 1.0, 1.0, 1.0, 1.0, 1.0, 1.0, 1.0, 1.0, 1.0, 1.0, 1.0, 1.0, 1.0, 1.0, 1.0, 1.0, 1.0, 1.0, 1.0, 1.0, 1.0, 1.0, 1.0, 1.0, 1.0, 1.0, 1.0, 1.0, 1.0, 1.0, 1.0, 1.0, 1.0, 1.0, 1.0, 1.0, 1.0, 1.0, 1.0, 1.0, 1.0, 1.0, 1.0, 1.0, 1.0, 1.0, 1.0, 1.0, 1.0, 1.0, 1.0, 1.0, 1.0, 1.0, 1.0, 1.0, 1.0, 1.0, 1.0, 1.0, 1.0, 1.0, 1.0, 1.0, 1.0, 1.0, 1.0, 1.0, 1.0, 1.0, 1.0, 1.0, 1.0, 1.0, 1.0, 1.0, 1.0, 1.0, 1.0, 1.0, 1.0, 1.0, 1.0, 1.0, 1.0, 1.0, 1.0, 1.0, 1.0, 1.0, 1.0, 1.0, 1.0, 1.0, 1.0, 1.0, 1.0, 1.0, 1.0, 1.0, 1.0, 1.0, 1.0, 1.0, 1.0, 1.0, 1.0, 1.0, 1.0, 1.0, 1.0, 1.0, 1.0, 1.0, 1.0, 1.0, 1.0, 1.0, 1.0, 1.0, 1.0, 1.0, 1.0, 1.0, 1.0, 1.0, 1.0, 1.0, 1.0, 1.0, 1.0, 1.0, 1.0, 1.0, 1.0, 1.0, 1.0, 1.0, 1.0, 1.0, 1.0, 1.0, 1.0, 1.0, 1.0, 1.0, 1.0, 1.0, 1.0, 1.0, 1.0, 1.0, 1.0, 1.0, 1.0, 1.0, 1.0, 1.0, 1.0, 1.0, 1.0, 1.0, 1.0, 1.0, 1.0, 1.0, 1.0, 1.0, 1.0, 1.0, 1.0, 1.0, 1.0, 1.0, 1.0, 1.0, 1.0, 1.0, 1.0, 1.0, 1.0, 1.0, 1.0, 1.0, 1.0, 1.0, 1.0, 1.0, 1.0, 1.0, 1.0, 1.0, 1.0, 1.0, 1.0, 1.0, 1.0, 1.0, 1.0, 1.0, 1.0, 1.0, 1.0, 1.0, 1.0, 1.0, 1.0, 1.0, 1.0, 1.0, 1.0, 1.0, 1.0, 1.0, 1.0, 1.0, 1.0, 1.0, 1.0, 1.0, 1.0, 1.0, 1.0, 1.0, 1.0, 1.0, 1.0, 1.0, 1.0, 1.0, 1.0, 1.0, 1.0, 1.0, 1.0, 1.0, 1.0, 1.0, 1.0, 1.0, 1.0, 1.0, 1.0, 1.0, 1.0, 1.0, 1.0, 1.0, 1.0, 1.0, 1.0, 1.0, 1.0, 1.0, 1.0, 1.0, 1.0, 1.0, 1.0, 1.0, 1.0, 1.0, 1.0, 1.0, 1.0, 1.0, 1.0, 1.0, 1.0, 1.0, 1.0, 1.0, 1.0, 1.0, 1.0, 1.0, 1.0, 1.0, 1.0, 1.0, 1.0, 1.0, 1.0, 1.0, 1.0, 1.0, 1.0, 1.0, 1.0, 1.0, 1.0, 1.0, 1.0, 1.0, 1.0, 1.0, 1.0, 1.0, 1.0, 1.0, 1.0, 1.0, 1.0, 1.0, 1.0, 1.0, 1.0, 1.0, 1.0, 1.0, 1.0, 1.0, 1.0, 1.0, 1.0, 1.0, 1.0, 1.0, 1.0, 1.0, 1.0, 1.0, 1.0, 1.0, 1.0, 1.0, 1.0, 1.0, 1.0, 1.0, 1.0, 1.0, 1.0, 1.0, 1.0, 1.0, 1.0, 1.0, 1.0, 1.0, 1.0, 1.0, 1.0, 1.0, 1.0, 1.0, 1.0, 1.0, 1.0, 1.0, 1.0, 1.0, 1.0, 1.0, 1.0, 1.0, 1.0, 1.0, 1.0, 1.0, 1.0, 1.0, 1.0, 1.0, 1.0, 1.0, 1.0, 1.0, 1.0, 1.0, 1.0, 1.0, 1.0, 1.0, 1.0, 1.0, 1.0, 1.0, 1.0, 1.0, 1.0, 1.0, 1.0, 1.0, 1.0, 1.0, 1.0, 1.0, 1.0, 1.0, 1.0, 1.0, 1.0, 1.0, 1.0, 1.0, 1.0, 1.0, 1.0, 1.0, 1.0, 1.0, 1.0, 1.0, 1.0, 1.0, 1.0, 1.0, 1.0, 1.0, 1.0, 1.0, 1.0, 1.0, 1.0, 1.0, 1.0, 1.0, 1.0, 1.0, 1.0, 1.0, 1.0, 1.0, 1.0, 1.0, 1.0, 1.0, 1.0, 1.0, 1.0, 1.0, 1.0, 1.0, 1.0, 1.0, 1.0, 1.0, 1.0, 1.0, 1.0, 1.0, 1.0, 1.0, 1.0, 1.0, 1.0, 1.0, 1.0, 1.0, 1.0, 1.0, 1.0, 1.0, 1.0, 1.0, 1.0, 1.0, 1.0, 1.0, 1.0, 1.0, 1.0, 1.0, 1.0, 1.0, 1.0, 1.0, 1.0, 1.0, 1.0, 1.0, 1.0, 1.0, 1.0, 1.0, 1.0, 1.0, 1.0, 1.0, 1.0, 1.0, 1.0, 1.0, 1.0, 1.0, 1.0, 1.0, 1.0, 1.0, 1.0, 1.0, 1.0, 1.0, 1.0, 1.0, 1.0, 1.0, 1.0, 1.0, 1.0, 1.0, 1.0, 1.0, 1.0, 1.0, 1.0, 1.0, 1.0, 1.0, 1.0, 1.0, 1.0, 1.0, 1.0, 1.0, 1.0, 1.0, 1.0, 1.0, 1.0, 1.0, 1.0, 1.0, 1.0, 1.0, 1.0, 1.0, 1.0, 1.0, 1.0, 1.0, 1.0, 1.0, 1.0, 1.0, 1.0, 1.0, 1.0, 1.0, 1.0, 1.0, 1.0, 1.0, 1.0, 1.0, 1.0, 1.0, 1.0, 1.0, 1.0, 1.0, 1.0, 1.0, 1.0, 1.0, 1.0, 1.0, 1.0, 1.0, 1.0, 1.0, 1.0, 1.0, 1.0, 1.0, 1.0, 1.0, 1.0, 1.0, 1.0, 1.0, 1.0, 1.0, 1.0, 1.0, 1.0, 1.0, 1.0, 1.0, 1.0, 1.0, 1.0, 1.0, 1.0, 1.0, 1.0, 1.0, 1.0, 1.0, 1.0, 1.0, 1.0, 1.0, 1.0, 1.0, 1.0, 1.0, 1.0, 1.0, 1.0, 1.0, 1.0, 1.0, 1.0, 1.0, 1.0, 1.0, 1.0, 1.0, 1.0, 1.0, 1.0, 1.0, 1.0, 1.0, 1.0, 1.0, 1.0, 1.0, 1.0, 1.0, 1.0, 1.0, 1.0, 1.0, 1.0, 1.0, 1.0, 1.0, 1.0, 1.0, 1.0, 1.0, 1.0, 1.0, 1.0, 1.0, 1.0, 1.0, 1.0, 1.0, 1.0, 1.0, 1.0, 1.0, 1.0, 1.0, 1.0, 1.0, 1.0, 1.0, 1.0, 1.0, 1.0, 1.0, 1.0, 1.0, 1.0, 1.0, 1.0, 1.0, 1.0, 1.0, 1.0, 1.0, 1.0, 1.0, 1.0, 1.0, 1.0, 1.0, 1.0, 1.0, 1.0, 1.0, 1.0, 1.0, 1.0, 1.0, 1.0, 1.0, 1.0, 1.0, 1.0, 1.0, 1.0, 1.0, 1.0, 1.0, 1.0, 1.0, 1.0, 1.0, 1.0, 1.0, 1.0, 1.0, 1.0, 1.0, 1.0, 1.0, 1.0, 1.0, 1.0, 1.0, 1.0, 1.0, 1.0, 1.0, 1.0, 1.0, 1.0, 1.0, 1.0, 1.0, 1.0, 1.0, 1.0, 1.0, 1.0, 1.0, 1.0, 1.0, 1.0, 1.0, 1.0, 1.0, 1.0, 1.0, 1.0, 1.0, 1.0, 1.0, 1.0, 1.0, 1.0, 1.0, 1.0, 1.0, 1.0, 1.0, 1.0, 1.0, 1.0, 1.0, 1.0, 1.0, 1.0, 1.0, 1.0, 1.0, 1.0, 1.0, 1.0, 1.0, 1.0, 1.0, 1.0, 1.0, 1.0, 1.0, 1.0, 1.0, 1.0, 1.0, 1.0, 1.0, 1.0, 1.0, 1.0, 1.0, 1.0, 1.0, 1.0, 1.0, 1.0, 1.0, 1.0, 1.0, 1.0, 1.0, 1.0, 1.0, 1.0, 1.0, 1.0, 1.0, 1.0, 1.0, 1.0, 1.0, 1.0, 1.0, 1.0, 1.0, 1.0, 1.0, 1.0, 1.0, 1.0, 1.0, 1.0, 1.0, 1.0, 1.0, 1.0, 1.0, 1.0, 1.0, 1.0, 1.0, 1.0, 1.0, 1.0, 1.0, 1.0, 1.0, 1.0, 1.0, 1.0, 1.0, 1.0, 1.0, 1.0, 1.0, 1.0, 1.0, 1.0, 1.0, 1.0, 1.0, 1.0, 1.0, 1.0, 1.0, 1.0, 1.0, 1.0, 1.0, 1.0, 1.0, 1.0, 1.0, 1.0, 1.0, 1.0, 1.0, 1.0, 1.0, 1.0, 1.0, 1.0, 1.0, 1.0, 1.0, 1.0, 1.0, 1.0, 1.0, 1.0, 1.0, 1.0, 1.0, 1.0, 1.0, 1.0, 1.0, 1.0, 1.0, 1.0, 1.0, 1.0, 1.0, 1.0, 1.0, 1.0, 1.0, 1.0, 1.0, 1.0, 1.0, 1.0, 1.0, 1.0, 1.0, 1.0, 1.0, 1.0, 1.0, 1.0, 1.0, 1.0, 1.0, 1.0, 1.0, 1.0, 1.0, 1.0, 1.0, 1.0, 1.0, 1.0, 1.0, 1.0, 1.0, 1.0, 1.0, 1.0, 1.0, 1.0, 1.0, 1.0, 1.0, 1.0, 1.0, 1.0, 1.0, 1.0, 1.0, 1.0, 1.0, 1.0, 1.0, 1.0, 1.0, 1.0, 1.0, 1.0, 1.0, 1.0, 1.0, 1.0, 1.0, 1.0, 1.0, 1.0, 1.0, 1.0, 1.0, 1.0, 1.0, 1.0, 1.0, 1.0, 1.0, 1.0, 1.0, 1.0, 1.0, 1.0, 1.0, 1.0, 1.0, 1.0, 1.0, 1.0, 1.0, 1.0, 1.0, 1.0, 1.0, 1.0, 1.0, 1.0, 1.0, 1.0, 1.0, 1.0, 1.0, 1.0, 1.0, 1.0, 1.0, 1.0, 1.0, 1.0, 1.0, 1.0, 1.0, 1.0, 1.0, 1.0, 1.0, 1.0, 1.0, 1.0, 1.0, 1.0, 1.0, 1.0, 1.0, 1.0, 1.0, 1.0, 1.0, 1.0, 1.0, 1.0, 1.0, 1.0, 1.0, 1.0, 1.0, 1.0, 1.0, 1.0, 1.0, 1.0, 1.0, 1.0, 1.0, 1.0, 1.0, 1.0, 1.0, 1.0, 1.0, 1.0, 1.0, 1.0, 1.0, 1.0, 1.0, 1.0, 1.0, 1.0, 1.0, 1.0, 1.0, 1.0, 1.0, 1.0, 1.0, 1.0, 1.0, 1.0, 1.0, 1.0, 1.0, 1.0, 1.0, 1.0, 1.0, 1.0, 1.0, 1.0, 1.0, 1.0, 1.0, 1.0, 1.0, 1.0, 1.0, 1.0, 1.0, 1.0, 1.0, 1.0, 1.0, 1.0, 1.0, 1.0, 1.0, 1.0, 1.0, 1.0, 1.0, 1.0, 1.0, 1.0, 1.0, 1.0, 1.0, 1.0, 1.0, 1.0, 1.0, 1.0, 1.0, 1.0, 1.0, 1.0, 1.0, 1.0, 1.0, 1.0, 1.0, 1.0, 1.0, 1.0, 1.0, 1.0, 1.0, 1.0, 1.0, 1.0, 1.0, 1.0, 1.0, 1.0, 1.0, 1.0, 1.0, 1.0, 1.0, 1.0, 1.0, 1.0, 1.0, 1.0, 1.0, 1.0, 1.0, 1.0, 1.0, 1.0, 1.0, 1.0, 1.0, 1.0, 1.0, 1.0, 1.0, 1.0, 1.0, 1.0, 1.0, 1.0, 1.0, 1.0, 1.0, 1.0, 1.0, 1.0, 1.0, 1.0, 1.0, 1.0, 1.0, 1.0, 1.0, 1.0, 1.0, 1.0, 1.0, 1.0, 1.0, 1.0, 1.0, 1.0, 1.0, 1.0, 1.0, 1.0, 1.0, 1.0, 1.0, 1.0, 1.0, 1.0, 1.0, 1.0, 1.0, 1.0, 1.0, 1.0, 1.0, 1.0, 1.0, 1.0, 1.0, 1.0, 1.0, 1.0, 1.0, 1.0, 1.0, 1.0, 1.0, 1.0, 1.0, 1.0, 1.0, 1.0, 1.0, 1.0, 1.0, 1.0, 1.0, 1.0, 1.0, 1.0, 1.0, 1.0, 1.0, 1.0, 1.0, 1.0, 1.0, 1.0, 1.0, 1.0, 1.0, 1.0, 1.0, 1.0, 1.0, 1.0, 1.0, 1.0, 1.0, 1.0, 1.0, 1.0, 1.0, 1.0, 1.0, 1.0, 1.0, 1.0, 1.0, 1.0, 1.0, 1.0, 1.0, 1.0, 1.0, 1.0, 1.0, 1.0, 1.0, 1.0, 1.0, 1.0, 1.0, 1.0, 1.0, 1.0, 1.0, 1.0, 1.0, 1.0, 1.0, 1.0, 1.0, 1.0, 1.0, 1.0, 1.0, 1.0, 1.0, 1.0, 1.0, 1.0, 1.0, 1.0, 1.0, 1.0, 1.0, 1.0, 1.0, 1.0, 1.0, 1.0, 1.0, 1.0, 1.0, 1.0, 1.0, 1.0, 1.0, 1.0, 1.0, 1.0, 1.0, 1.0, 1.0, 1.0, 1.0, 1.0, 1.0, 1.0, 1.0, 1.0, 1.0, 1.0, 1.0, 1.0, 1.0, 1.0, 1.0, 1.0, 1.0, 1.0, 1.0, 1.0, 1.0, 1.0, 1.0, 1.0, 1.0, 1.0, 1.0, 1.0, 1.0, 1.0, 1.0, 1.0, 1.0, 1.0, 1.0, 1.0, 1.0, 1.0, 1.0, 1.0, 1.0, 1.0, 1.0, 1.0, 1.0, 1.0, 1.0, 1.0, 1.0, 1.0, 1.0, 1.0, 1.0, 1.0, 1.0, 1.0, 1.0, 1.0, 1.0, 1.0, 1.0, 1.0, 1.0, 1.0, 1.0, 1.0, 1.0, 1.0, 1.0, 1.0, 1.0, 1.0, 1.0, 1.0, 1.0, 1.0, 1.0, 1.0, 1.0, 1.0, 1.0, 1.0, 1.0, 1.0, 1.0, 1.0, 1.0, 1.0, 1.0, 1.0, 1.0, 1.0, 1.0, 1.0, 1.0, 1.0, 1.0, 1.0, 1.0, 1.0, 1.0, 1.0, 1.0, 1.0, 1.0, 1.0, 1.0, 1.0, 1.0, 1.0, 1.0, 1.0, 1.0, 1.0, 1.0, 1.0, 1.0, 1.0, 1.0, 1.0, 1.0, 1.0, 1.0, 1.0, 1.0, 1.0, 1.0, 1.0, 1.0, 1.0, 1.0, 1.0, 1.0, 1.0, 1.0, 1.0, 1.0, 1.0, 1.0, 1.0, 1.0, 1.0, 1.0, 1.0, 1.0, 1.0, 1.0, 1.0, 1.0, 1.0, 1.0, 1.0, 1.0, 1.0, 1.0, 1.0, 1.0, 1.0, 1.0, 1.0, 1.0, 1.0, 1.0, 1.0, 1.0, 1.0, 1.0, 1.0, 1.0, 1.0, 1.0, 1.0, 1.0, 1.0, 1.0, 1.0, 1.0, 1.0, 1.0, 1.0, 1.0, 1.0, 1.0, 1.0, 1.0, 1.0, 1.0, 1.0, 1.0, 1.0, 1.0, 1.0, 1.0, 1.0, 1.0, 1.0, 1.0, 1.0, 1.0, 1.0, 1.0, 1.0, 1.0, 1.0, 1.0, 1.0, 1.0, 1.0, 1.0, 1.0, 1.0, 1.0, 1.0, 1.0, 1.0, 1.0, 1.0, 1.0, 1.0, 1.0, 1.0, 1.0, 1.0, 1.0, 1.0, 1.0, 1.0, 1.0, 1.0, 1.0, 1.0, 1.0, 1.0, 1.0, 1.0, 1.0, 1.0, 1.0, 1.0, 1.0, 1.0, 1.0, 1.0, 1.0, 1.0, 1.0, 1.0, 1.0, 1.0, 1.0, 1.0, 1.0, 1.0, 1.0, 1.0, 1.0, 1.0, 1.0, 1.0, 1.0, 1.0, 1.0, 1.0, 1.0, 1.0, 1.0, 1.0, 1.0, 1.0, 1.0, 1.0, 1.0, 1.0, 1.0, 1.0, 1.0, 1.0, 1.0, 1.0, 1.0, 1.0, 1.0, 1.0, 1.0, 1.0, 1.0, 1.0, 1.0, 1.0, 1.0, 1.0, 1.0, 1.0, 1.0, 1.0, 1.0, 1.0, 1.0, 1.0, 1.0, 1.0, 1.0, 1.0, 1.0, 1.0, 1.0, 1.0, 1.0, 1.0, 1.0, 1.0, 1.0, 1.0, 1.0, 1.0, 1.0, 1.0, 1.0, 1.0, 1.0, 1.0, 1.0, 1.0, 1.0, 1.0, 1.0, 1.0, 1.0, 1.0, 1.0, 1.0, 1.0, 1.0, 1.0, 1.0, 1.0, 1.0, 1.0, 1.0, 1.0, 1.0, 1.0, 1.0, 1.0, 1.0, 1.0, 1.0, 1.0, 1.0, 1.0, 1.0, 1.0, 1.0, 1.0, 1.0, 1.0, 1.0, 1.0, 1.0, 1.0, 1.0, 1.0, 1.0, 1.0, 1.0, 1.0, 1.0, 1.0, 1.0, 1.0, 1.0, 1.0, 1.0, 1.0, 1.0, 1.0, 1.0, 1.0, 1.0, 1.0, 1.0, 1.0, 1.0, 1.0, 1.0, 1.0, 1.0, 1.0, 1.0, 1.0, 1.0, 1.0, 1.0, 1.0, 1.0, 1.0, 1.0, 1.0, 1.0, 1.0, 1.0, 1.0, 1.0, 1.0, 1.0, 1.0, 1.0, 1.0, 1.0, 1.0, 1.0, 1.0, 1.0, 1.0, 1.0, 1.0, 1.0, 1.0, 1.0, 1.0, 1.0, 1.0, 1.0, 1.0, 1.0, 1.0, 1.0, 1.0, 1.0, 1.0, 1.0, 1.0, 1.0, 1.0, 1.0, 1.0, 1.0, 1.0, 1.0, 1.0, 1.0, 1.0, 1.0, 1.0, 1.0, 1.0, 1.0, 1.0, 1.0, 1.0, 1.0, 1.0, 1.0, 1.0, 1.0, 1.0, 1.0, 1.0, 1.0, 1.0, 1.0, 1.0, 1.0, 1.0, 1.0, 1.0, 1.0, 1.0, 1.0, 1.0, 1.0, 1.0, 1.0, 1.0, 1.0, 1.0, 1.0, 1.0, 1.0, 1.0, 1.0, 1.0, 1.0, 1.0, 1.0, 1.0, 1.0, 1.0, 1.0, 1.0, 1.0, 1.0, 1.0, 1.0, 1.0, 1.0, 1.0, 1.0, 1.0, 1.0, 1.0, 1.0, 1.0, 1.0, 1.0, 1.0, 1.0, 1.0, 1.0, 1.0, 1.0, 1.0, 1.0, 1.0, 1.0, 1.0, 1.0, 1.0, 1.0, 1.0, 1.0, 1.0, 1.0, 1.0, 1.0, 1.0, 1.0, 1.0, 1.0, 1.0, 1.0, 1.0, 1.0, 1.0, 1.0, 1.0, 1.0, 1.0, 1.0, 1.0, 1.0, 1.0, 1.0, 1.0, 1.0, 1.0, 1.0, 1.0, 1.0, 1.0, 1.0, 1.0, 1.0, 1.0, 1.0, 1.0, 1.0, 1.0, 1.0, 1.0, 1.0, 1.0, 1.0, 1.0, 1.0, 1.0, 1.0, 1.0, 1.0, 1.0, 1.0, 1.0, 1.0, 1.0, 1.0, 1.0, 1.0, 1.0, 1.0, 1.0, 1.0, 1.0, 1.0, 1.0, 1.0, 1.0, 1.0, 1.0, 1.0, 1.0, 1.0, 1.0, 1.0, 1.0, 1.0, 1.0, 1.0, 1.0, 1.0, 1.0, 1.0, 1.0, 1.0, 1.0, 1.0, 1.0, 1.0, 1.0, 1.0, 1.0, 1.0, 1.0, 1.0, 1.0, 1.0, 1.0, 1.0, 1.0, 1.0, 1.0, 1.0, 1.0, 1.0, 1.0, 1.0, 1.0, 1.0, 1.0, 1.0, 1.0, 1.0, 1.0, 1.0, 1.0, 1.0, 1.0, 1.0, 1.0, 1.0, 1.0, 1.0, 1.0, 1.0, 1.0, 1.0, 1.0, 1.0, 1.0, 1.0, 1.0, 1.0, 1.0, 1.0, 1.0, 1.0, 1.0, 1.0, 1.0, 1.0, 1.0, 1.0, 1.0, 1.0, 1.0, 1.0, 1.0, 1.0, 1.0, 1.0, 1.0, 1.0, 1.0, 1.0, 1.0, 1.0, 1.0, 1.0, 1.0, 1.0, 1.0, 1.0, 1.0, 1.0, 1.0, 1.0, 1.0, 1.0, 1.0, 1.0, 1.0, 1.0, 1.0, 1.0, 1.0, 1.0, 1.0, 1.0, 1.0, 1.0, 1.0, 1.0, 1.0, 1.0, 1.0, 1.0, 1.0, 1.0, 1.0, 1.0, 1.0, 1.0, 1.0, 1.0, 1.0, 1.0, 1.0, 1.0, 1.0, 1.0, 1.0, 1.0, 1.0, 1.0, 1.0, 1.0, 1.0, 1.0, 1.0, 1.0, 1.0, 1.0, 1.0, 1.0, 1.0, 1.0, 1.0, 1.0, 1.0, 1.0, 1.0, 1.0, 1.0, 1.0, 1.0, 1.0, 1.0, 1.0, 1.0, 1.0, 1.0, 1.0, 1.0, 1.0, 1.0, 1.0, 1.0, 1.0, 1.0, 1.0, 1.0, 1.0, 1.0, 1.0, 1.0, 1.0, 1.0, 1.0, 1.0, 1.0, 1.0, 1.0, 1.0, 1.0, 1.0, 1.0, 1.0, 1.0, 1.0, 1.0, 1.0, 1.0, 1.0, 1.0, 1.0, 1.0, 1.0, 1.0, 1.0, 1.0, 1.0, 1.0, 1.0, 1.0, 1.0, 1.0, 1.0, 1.0, 1.0, 1.0, 1.0, 1.0, 1.0, 1.0, 1.0, 1.0, 1.0, 1.0, 1.0, 1.0, 1.0, 1.0, 1.0, 1.0, 1.0, 1.0, 1.0, 1.0, 1.0, 1.0, 1.0, 1.0, 1.0, 1.0, 1.0, 1.0, 1.0, 1.0, 1.0, 1.0, 1.0, 1.0, 1.0, 1.0, 1.0, 1.0, 1.0, 1.0, 1.0, 1.0, 1.0, 1.0, 1.0, 1.0, 1.0, 1.0, 1.0, 1.0, 1.0, 1.0, 1.0, 1.0, 1.0, 1.0, 1.0, 1.0, 1.0, 1.0, 1.0, 1.0, 1.0, 1.0, 1.0, 1.0, 1.0, 1.0, 1.0, 1.0, 1.0, 1.0, 1.0, 1.0, 1.0, 1.0, 1.0, 1.0, 1.0, 1.0, 1.0, 1.0, 1.0, 1.0, 1.0, 1.0, 1.0, 1.0, 1.0, 1.0, 1.0, 1.0, 1.0, 1.0, 1.0, 1.0, 1.0, 1.0, 1.0, 1.0, 1.0, 1.0, 1.0, 1.0, 1.0, 1.0, 1.0, 1.0, 1.0, 1.0, 1.0, 1.0, 1.0, 1.0, 1.0, 1.0, 1.0, 1.0, 1.0, 1.0, 1.0, 1.0, 1.0, 1.0, 1.0, 1.0, 1.0, 1.0, 1.0, 1.0, 1.0, 1.0, 1.0, 1.0, 1.0, 1.0, 1.0, 1.0, 1.0, 1.0, 1.0, 1.0, 1.0, 1.0, 1.0, 1.0, 1.0, 1.0, 1.0, 1.0, 1.0, 1.0, 1.0, 1.0, 1.0, 1.0, 1.0, 1.0, 1.0, 1.0, 1.0, 1.0, 1.0, 1.0, 1.0, 1.0, 1.0, 1.0, 1.0, 1.0, 1.0, 1.0, 1.0, 1.0, 1.0, 1.0, 1.0, 1.0, 1.0, 1.0, 1.0, 1.0, 1.0, 1.0, 1.0, 1.0, 1.0, 1.0, 1.0, 1.0, 1.0, 1.0, 1.0, 1.0, 1.0, 1.0, 1.0, 1.0, 1.0, 1.0, 1.0, 1.0, 1.0, 1.0, 1.0, 1.0, 1.0, 1.0, 1.0, 1.0, 1.0, 1.0, 1.0, 1.0, 1.0, 1.0, 1.0, 1.0, 1.0, 1.0, 1.0, 1.0, 1.0, 1.0, 1.0, 1.0, 1.0, 1.0, 1.0, 1.0, 1.0, 1.0, 1.0, 1.0, 1.0, 1.0, 1.0, 1.0, 1.0, 1.0, 1.0, 1.0, 1.0, 1.0, 1.0, 1.0, 1.0, 1.0, 1.0, 1.0, 1.0, 1.0, 1.0, 1.0, 1.0, 1.0, 1.0, 1.0, 1.0, 1.0, 1.0, 1.0, 1.0, 1.0, 1.0, 1.0, 1.0, 1.0, 1.0, 1.0, 1.0, 1.0, 1.0, 1.0, 1.0, 1.0, 1.0, 1.0, 1.0, 1.0, 1.0, 1.0, 1.0, 1.0, 1.0, 1.0, 1.0, 1.0, 1.0, 1.0, 1.0, 1.0, 1.0, 1.0, 1.0, 1.0, 1.0, 1.0, 1.0, 1.0, 1.0, 1.0, 1.0, 1.0, 1.0, 1.0, 1.0, 1.0, 1.0, 1.0, 1.0, 1.0, 1.0, 1.0, 1.0, 1.0, 1.0, 1.0, 1.0, 1.0, 1.0, 1.0, 1.0, 1.0, 1.0, 1.0, 1.0, 1.0, 1.0, 1.0, 1.0, 1.0, 1.0, 1.0, 1.0, 1.0, 1.0, 1.0, 1.0, 1.0, 1.0, 1.0, 1.0, 1.0, 1.0, 1.0, 1.0, 1.0, 1.0, 1.0, 1.0, 1.0, 1.0, 1.0, 1.0, 1.0, 1.0, 1.0, 1.0, 1.0, 1.0, 1.0, 1.0, 1.0, 1.0, 1.0, 1.0, 1.0, 1.0, 1.0, 1.0, 1.0, 1.0, 1.0, 1.0, 1.0, 1.0, 1.0, 1.0, 1.0, 1.0, 1.0, 1.0, 1.0, 1.0, 1.0, 1.0, 1.0, 1.0, 1.0, 1.0, 1.0, 1.0, 1.0, 1.0, 1.0, 1.0, 1.0, 1.0, 1.0, 1.0, 1.0, 1.0, 1.0, 1.0, 1.0, 1.0, 1.0, 1.0, 1.0, 1.0, 1.0, 1.0, 1.0, 1.0, 1.0, 1.0, 1.0, 1.0, 1.0, 1.0, 1.0, 1.0, 1.0, 1.0, 1.0, 1.0, 1.0, 1.0, 1.0, 1.0, 1.0, 1.0, 1.0, 1.0, 1.0, 1.0, 1.0, 1.0, 1.0, 1.0, 1.0, 1.0, 1.0, 1.0, 1.0, 1.0, 1.0, 1.0, 1.0, 1.0, 1.0, 1.0, 1.0, 1.0, 1.0, 1.0, 1.0, 1.0, 1.0, 1.0, 1.0, 1.0, 1.0, 1.0, 1.0, 1.0, 1.0, 1.0, 1.0, 1.0, 1.0, 1.0, 1.0, 1.0, 1.0, 1.0, 1.0, 1.0, 1.0, 1.0, 1.0, 1.0, 1.0, 1.0, 1.0, 1.0, 1.0, 1.0, 1.0, 1.0, 1.0, 1.0, 1.0, 1.0, 1.0, 1.0, 1.0, 1.0, 1.0, 1.0, 1.0, 1.0, 1.0, 1.0, 1.0, 1.0, 1.0, 1.0, 1.0, 1.0, 1.0, 1.0, 1.0, 1.0, 1.0, 1.0, 1.0, 1.0, 1.0, 1.0, 1.0, 1.0, 1.0, 1.0, 1.0, 1.0, 1.0, 1.0, 1.0, 1.0, 1.0, 1.0, 1.0, 1.0, 1.0, 1.0, 1.0, 1.0, 1.0, 1.0, 1.0, 1.0, 1.0, 1.0, 1.0, 1.0, 1.0, 1.0, 1.0, 1.0, 1.0, 1.0, 1.0, 1.0, 1.0, 1.0, 1.0, 1.0, 1.0, 1.0, 1.0, 1.0, 1.0, 1.0, 1.0, 1.0, 1.0, 1.0, 1.0, 1.0, 1.0, 1.0, 1.0, 1.0, 1.0, 1.0, 1.0, 1.0, 1.0, 1.0, 1.0, 1.0, 1.0, 1.0, 1.0, 1.0, 1.0, 1.0, 1.0, 1.0, 1.0, 1.0, 1.0, 1.0, 1.0, 1.0, 1.0, 1.0, 1.0, 1.0, 1.0, 1.0, 1.0, 1.0, 1.0, 1.0, 1.0, 1.0, 1.0, 1.0, 1.0, 1.0, 1.0, 1.0, 1.0, 1.0, 1.0, 1.0, 1.0, 1.0, 1.0, 1.0, 1.0, 1.0, 1.0, 1.0, 1.0, 1.0, 1.0, 1.0, 1.0, 1.0, 1.0, 1.0, 1.0, 1.0, 1.0, 1.0, 1.0, 1.0, 1.0, 1.0, 1.0, 1.0, 1.0, 1.0, 1.0, 1.0, 1.0, 1.0, 1.0, 1.0, 1.0, 1.0, 1.0, 1.0, 1.0, 1.0, 1.0, 1.0, 1.0, 1.0, 1.0, 1.0, 1.0, 1.0, 1.0, 1.0, 1.0, 1.0, 1.0, 1.0, 1.0, 1.0, 1.0, 1.0, 1.0, 1.0, 1.0, 1.0, 1.0, 1.0, 1.0, 1.0, 1.0, 1.0, 1.0, 1.0, 1.0, 1.0, 1.0, 1.0, 1.0, 1.0, 1.0, 1.0, 1.0, 1.0, 1.0, 1.0, 1.0, 1.0, 1.0, 1.0, 1.0, 1.0, 1.0, 1.0, 1.0, 1.0, 1.0, 1.0, 1.0, 1.0, 1.0, 1.0, 1.0, 1.0, 1.0, 1.0, 1.0, 1.0, 1.0, 1.0, 1.0, 1.0, 1.0, 1.0, 1.0, 1.0, 1.0, 1.0, 1.0, 1.0, 1.0, 1.0, 1.0, 1.0, 1.0, 1.0, 1.0, 1.0, 1.0, 1.0, 1.0, 1.0, 1.0, 1.0, 1.0, 1.0, 1.0, 1.0, 1.0, 1.0, 1.0, 1.0, 1.0, 1.0, 1.0, 1.0, 1.0, 1.0, 1.0, 1.0, 1.0, 1.0, 1.0, 1.0, 1.0, 1.0, 1.0, 1.0, 1.0, 1.0, 1.0, 1.0, 1.0, 1.0, 1.0, 1.0, 1.0, 1.0, 1.0, 1.0, 1.0, 1.0, 1.0, 1.0, 1.0, 1.0, 1.0, 1.0, 1.0, 1.0, 1.0, 1.0, 1.0, 1.0, 1.0, 1.0, 1.0, 1.0, 1.0, 1.0, 1.0, 1.0, 1.0, 1.0, 1.0, 1.0, 1.0, 1.0, 1.0, 1.0, 1.0, 1.0, 1.0, 1.0, 1.0, 1.0, 1.0, 1.0, 1.0, 1.0, 1.0, 1.0, 1.0, 1.0, 1.0, 1.0, 1.0, 1.0, 1.0, 1.0, 1.0, 1.0, 1.0, 1.0, 1.0, 1.0, 1.0, 1.0, 1.0, 1.0, 1.0, 1.0, 1.0, 1.0, 1.0, 1.0, 1.0, 1.0, 1.0, 1.0, 1.0, 1.0, 1.0, 1.0, 1.0, 1.0, 1.0, 1.0, 1.0, 1.0, 1.0, 1.0, 1.0, 1.0, 1.0, 1.0, 1.0, 1.0, 1.0, 1.0, 1.0, 1.0, 1.0, 1.0, 1.0, 1.0, 1.0, 1.0, 1.0, 1.0, 1.0, 1.0, 1.0, 1.0, 1.0, 1.0, 1.0, 1.0, 1.0, 1.0, 1.0, 1.0, 1.0, 1.0, 1.0, 1.0, 1.0, 1.0, 1.0, 1.0, 1.0, 1.0, 1.0, 1.0, 1.0, 1.0, 1.0, 1.0, 1.0, 1.0, 1.0, 1.0, 1.0, 1.0, 1.0, 1.0, 1.0, 1.0, 1.0, 1.0, 1.0, 1.0, 1.0, 1.0, 1.0, 1.0, 1.0, 1.0, 1.0, 1.0, 1.0, 1.0, 1.0, 1.0, 1.0, 1.0, 1.0, 1.0, 1.0, 1.0, 1.0, 1.0, 1.0, 1.0, 1.0, 1.0, 1.0, 1.0, 1.0, 1.0, 1.0, 1.0, 1.0, 1.0, 1.0, 1.0, 1.0, 1.0, 1.0, 1.0, 1.0, 1.0, 1.0, 1.0, 1.0, 1.0, 1.0, 1.0, 1.0, 1.0, 1.0, 1.0, 1.0, 1.0, 1.0, 1.0, 1.0, 1.0, 1.0, 1.0, 1.0, 1.0, 1.0, 1.0, 1.0, 1.0, 1.0, 1.0, 1.0, 1.0, 1.0, 1.0, 1.0, 1.0, 1.0, 1.0, 1.0, 1.0, 1.0, 1.0, 1.0, 1.0, 1.0, 1.0, 1.0, 1.0, 1.0, 1.0, 1.0, 1.0, 1.0, 1.0, 1.0, 1.0, 1.0, 1.0, 1.0, 1.0, 1.0, 1.0, 1.0, 1.0, 1.0, 1.0, 1.0, 1.0, 1.0, 1.0, 1.0, 1.0, 1.0, 1.0, 1.0, 1.0, 1.0, 1.0, 1.0, 1.0, 1.0, 1.0, 1.0, 1.0, 1.0, 1.0, 1.0, 1.0, 1.0, 1.0, 1.0, 1.0, 1.0, 1.0, 1.0, 1.0, 1.0, 1.0, 1.0, 1.0, 1.0, 1.0, 1.0, 1.0, 1.0, 1.0, 1.0, 1.0, 1.0, 1.0, 1.0, 1.0, 1.0, 1.0, 1.0, 1.0, 1.0, 1.0, 1.0, 1.0, 1.0, 1.0, 1.0, 1.0, 1.0, 1.0, 1.0, 1.0, 1.0, 1.0, 1.0, 1.0, 1.0, 1.0, 1.0, 1.0, 1.0, 1.0, 1.0, 1.0, 1.0, 1.0, 1.0, 1.0, 1.0, 1.0, 1.0, 1.0, 1.0, 1.0, 1.0, 1.0, 1.0, 1.0, 1.0, 1.0, 1.0, 1.0, 1.0, 1.0, 1.0, 1.0, 1.0, 1.0, 1.0, 1.0, 1.0, 1.0, 1.0, 1.0, 1.0, 1.0, 1.0, 1.0, 1.0, 1.0, 1.0, 1.0, 1.0, 1.0, 1.0, 1.0, 1.0, 1.0, 1.0, 1.0, 1.0, 1.0, 1.0, 1.0, 1.0, 1.0, 1.0, 1.0, 1.0, 1.0, 1.0, 1.0, 1.0, 1.0, 1.0, 1.0, 1.0, 1.0, 1.0, 1.0, 1.0, 1.0, 1.0, 1.0, 1.0, 1.0, 1.0, 1.0, 1.0, 1.0, 1.0, 1.0, 1.0, 1.0, 1.0, 1.0, 1.0, 1.0, 1.0, 1.0, 1.0, 1.0, 1.0, 1.0, 1.0, 1.0, 1.0, 1.0, 1.0, 1.0, 1.0, 1.0, 1.0, 1.0, 1.0, 1.0, 1.0, 1.0, 1.0, 1.0, 1.0, 1.0, 1.0, 1.0, 1.0, 1.0, 1.0, 1.0, 1.0, 1.0, 1.0, 1.0, 1.0, 1.0, 1.0, 1.0, 1.0, 1.0, 1.0, 1.0, 1.0, 1.0, 1.0, 1.0, 1.0, 1.0, 1.0, 1.0, 1.0, 1.0, 1.0, 1.0, 1.0, 1.0, 1.0, 1.0, 1.0, 1.0, 1.0, 1.0, 1.0, 1.0, 1.0, 1.0, 1.0, 1.0, 1.0, 1.0, 1.0, 1.0, 1.0, 1.0, 1.0, 1.0, 1.0, 1.0, 1.0, 1.0, 1.0, 1.0, 1.0, 1.0, 1.0, 1.0, 1.0, 1.0, 1.0, 1.0, 1.0, 1.0, 1.0, 1.0, 1.0, 1.0, 1.0, 1.0, 1.0, 1.0, 1.0, 1.0, 1.0, 1.0, 1.0, 1.0, 1.0, 1.0, 1.0, 1.0, 1.0, 1.0, 1.0, 1.0, 1.0, 1.0, 1.0, 1.0, 1.0, 1.0, 1.0, 1.0, 1.0, 1.0, 1.0, 1.0, 1.0, 1.0, 1.0, 1.0, 1.0, 1.0, 1.0, 1.0, 1.0, 1.0, 1.0, 1.0, 1.0, 1.0, 1.0, 1.0, 1.0, 1.0, 1.0, 1.0, 1.0, 1.0, 1.0, 1.0, 1.0, 1.0, 1.0, 1.0, 1.0, 1.0, 1.0, 1.0, 1.0, 1.0, 1.0, 1.0, 1.0, 1.0, 1.0, 1.0, 1.0, 1.0, 1.0, 1.0, 1.0, 1.0, 1.0, 1.0, 1.0, 1.0, 1.0, 1.0, 1.0, 1.0, 1.0, 1.0, 1.0, 1.0, 1.0, 1.0, 1.0, 1.0, 1.0, 1.0, 1.0, 1.0, 1.0, 1.0, 1.0, 1.0, 1.0, 1.0, 1.0, 1.0, 1.0, 1.0, 1.0, 1.0, 1.0, 1.0, 1.0, 1.0, 1.0, 1.0, 1.0, 1.0, 1.0, 1.0, 1.0, 1.0, 1.0, 1.0, 1.0, 1.0, 1.0, 1.0, 1.0, 1.0, 1.0, 1.0, 1.0, 1.0, 1.0, 1.0, 1.0, 1.0, 1.0, 1.0, 1.0, 1.0, 1.0, 1.0, 1.0, 1.0, 1.0, 1.0, 1.0, 1.0, 1.0, 1.0, 1.0, 1.0, 1.0, 1.0, 1.0, 1.0, 1.0, 1.0, 1.0, 1.0, 1.0, 1.0, 1.0, 1.0, 1.0, 1.0, 1.0, 1.0, 1.0, 1.0, 1.0, 1.0, 1.0, 1.0, 1.0, 1.0, 1.0, 1.0, 1.0, 1.0, 1.0, 1.0, 1.0, 1.0, 1.0, 1.0, 1.0, 1.0, 1.0, 1.0, 1.0, 1.0, 1.0, 1.0, 1.0, 1.0, 1.0, 1.0, 1.0, 1.0, 1.0, 1.0, 1.0, 1.0, 1.0, 1.0, 1.0, 1.0, 1.0, 1.0, 1.0, 1.0, 1.0, 1.0, 1.0, 1.0, 1.0, 1.0, 1.0, 1.0, 1.0, 1.0, 1.0, 1.0, 1.0, 1.0, 1.0, 1.0, 1.0, 1.0, 1.0, 1.0, 1.0, 1.0, 1.0, 1.0, 1.0, 1.0, 1.0, 1.0, 1.0, 1.0, 1.0, 1.0, 1.0, 1.0, 1.0, 1.0, 1.0, 1.0, 1.0, 1.0, 1.0, 1.0, 1.0, 1.0, 1.0, 1.0, 1.0, 1.0, 1.0, 1.0, 1.0, 1.0, 1.0, 1.0, 1.0, 1.0, 1.0, 1.0, 1.0, 1.0, 1.0, 1.0, 1.0, 1.0, 1.0, 1.0, 1.0, 1.0, 1.0, 1.0, 1.0, 1.0, 1.0, 1.0, 1.0, 1.0, 1.0, 1.0, 1.0, 1.0, 1.0, 1.0, 1.0, 1.0, 1.0, 1.0, 1.0, 1.0, 1.0, 1.0, 1.0, 1.0, 1.0, 1.0, 1.0, 1.0, 1.0, 1.0, 1.0, 1.0, 1.0, 1.0, 1.0, 1.0, 1.0, 1.0, 1.0, 1.0, 1.0, 1.0, 1.0, 1.0, 1.0, 1.0, 1.0, 1.0, 1.0, 1.0, 1.0, 1.0, 1.0, 1.0, 1.0, 1.0, 1.0, 1.0, 1.0])
me_cube_002.materials.append(mat_iron)
me_cube_002.materials.append(mat_better_metal)
me_cube_002.materials.append(mat_face)
me_cube_002.materials.append(mat_rubber)
me_cube_002.use_remesh_preserve_volume = False
me_cube_002.use_remesh_preserve_attributes = False
me_cube_002.use_mirror_vertex_groups = False
me_cube_002.update()
arm_armature = bpy.data.armatures.new('Armature')  # bones are not reproduced

# ---- objects
ob_rigged_character = bpy.data.objects.new('Rigged Character', arm_armature)
ob_character = bpy.data.objects.new('Character', me_cube_002)

# ---- transforms, parenting, visibility, modifiers, constraints
ob_rigged_character.location = (0.0, 0.0, 0.0)
ob_rigged_character.hide_viewport = True
ob_rigged_character.hide_select = True
ob_rigged_character.lineart.crease_threshold = 0.0
ob_character.parent = ob_rigged_character
ob_character.location = (0.01352, 0.002025, 2.045)
ob_character.lineart.crease_threshold = 0.0
_vg = ob_character.vertex_groups.new(name='spring')
for _i, _w in zip([205, 206, 207, 208, 209, 210, 211, 212, 213, 214, 215, 216, 217, 218, 219, 220, 221, 222, 223, 224, 225, 226, 227, 228, 229, 230, 231, 232, 258, 260, 262, 264, 266], [1.0, 1.0, 1.0, 1.0, 1.0, 1.0, 1.0, 1.0, 1.0, 1.0, 1.0, 1.0, 1.0, 1.0, 1.0, 1.0, 1.0, 1.0, 1.0, 1.0, 1.0, 1.0, 1.0, 1.0, 1.0, 1.0, 1.0, 1.0, 0.9937, 0.9946, 0.9942, 0.9942, 0.9946]): _vg.add([_i], _w, 'REPLACE')
_vg = ob_character.vertex_groups.new(name='springbase')
_vg.add([233, 234, 235, 236, 237, 238, 239, 240, 241, 242, 243, 244, 245, 246, 247, 248, 249, 250, 251, 252, 253, 254, 255, 256], 1.0, 'REPLACE')
_vg = ob_character.vertex_groups.new(name='body')
for _i, _w in zip([0, 1, 2, 3, 4, 5, 6, 7, 8, 9, 10, 11, 12, 13, 14, 15, 16, 17, 18, 19, 20, 21, 22, 23, 24, 25, 26, 27, 28, 29, 30, 31, 32, 33, 34, 35, 36, 37, 38, 39, 40, 41, 42, 43, 44, 45, 46, 47, 78, 79, 80, 81, 82, 83, 84, 85, 86, 87, 88, 89, 90, 91, 92, 93, 94, 95, 96, 97, 98, 99, 100, 101, 102, 103, 104, 105, 106, 107, 108, 109, 110, 111, 112, 113, 114, 115, 116, 117, 118, 119, 120, 121, 166, 167, 168, 169, 170, 171, 172, 173, 174, 175, 176, 177, 178, 179, 180, 181, 182, 183, 184, 185, 186, 187, 188, 189, 190, 191, 192, 193, 194, 195, 196, 197, 198, 199, 200, 201, 202, 203, 204], [0.8605, 0.8061, 0.8248, 0.7572, 0.8128, 0.6444, 0.7818, 0.6036, 0.8903, 0.8462, 0.7795, 0.8048, 0.6538, 0.7067, 0.6983, 0.7608, 0.8677, 0.9145, 0.8194, 0.1868, 0.8338, 0.3268, 0.9745, 0.9575, 0.9074, 0.7897, 0.8154, 0.7883, 0.9688, 0.8546, 0.9532, 0.8243, 0.8345, 0.865, 0.5125, 0.1884, 0.7019, 0.7812, 0.5395, 0.2546, 0.9681, 0.8583, 0.9566, 0.8363, 0.7554, 0.649, 0.8143, 0.6935, 1.0, 1.0, 1.0, 1.0, 1.0, 1.0, 1.0, 1.0, 0.9999, 0.9999, 0.9999, 0.9999, 0.9999, 0.9999, 0.9999, 0.9999, 0.9999, 0.9999, 0.9999, 0.9999, 1.0, 1.0, 1.0, 1.0, 1.0, 1.0, 1.0, 1.0, 0.9999, 0.9999, 0.9999, 0.9999, 0.9999, 0.9999, 0.9999, 0.9999, 0.9999, 0.9999, 0.9999, 0.9999, 0.9999, 0.9999, 0.9999, 0.9999, 1.0, 1.0, 1.0, 1.0, 1.0, 1.0, 1.0, 1.0, 1.0, 1.0, 1.0, 1.0, 1.0, 1.0, 1.0, 1.0, 1.0, 1.0, 1.0, 1.0, 1.0, 1.0, 1.0, 1.0, 1.0, 1.0, 1.0, 1.0, 1.0, 1.0, 1.0, 1.0, 1.0, 1.0, 1.0, 1.0, 1.0, 1.0, 1.0]): _vg.add([_i], _w, 'REPLACE')
_vg = ob_character.vertex_groups.new(name='arm.r')
_vg.add([122, 123, 124, 125, 126, 127, 128, 129, 130, 131, 132, 133, 134, 135, 136, 137, 138, 139, 140, 141, 142, 143], 1.0, 'REPLACE')
_vg = ob_character.vertex_groups.new(name='arm.l.001')
_vg.add([144, 145, 146, 147, 148, 149, 150, 151, 152, 153, 154, 155, 156, 157, 158, 159, 160, 161, 162, 163, 164, 165], 1.0, 'REPLACE')
_vg = ob_character.vertex_groups.new(name='stick')
_vg.add([48, 49, 50, 51, 52, 53, 54, 55, 56, 57, 58, 59, 60, 61, 62, 63, 64, 65, 66, 67, 68, 69, 70, 71, 72, 73, 74, 75, 76, 77, 257, 258, 259, 260, 261, 262, 263, 264, 265, 266], 1.0, 'REPLACE')
_vg = ob_character.vertex_groups.new(name='wingup1.r')
_vg.add([267, 268, 269, 270, 271, 272, 273, 274, 275, 276, 277, 278, 279, 280, 281, 282, 283, 284, 285, 286, 287, 289], 1.0, 'REPLACE')
_vg = ob_character.vertex_groups.new(name='wingup2.r')
_vg.add([307, 308, 309, 310, 311, 312, 313, 314, 315, 317], 1.0, 'REPLACE')
_vg = ob_character.vertex_groups.new(name='winglow1.r')
_vg.add([299, 300, 301, 302, 303, 304, 305, 306], 1.0, 'REPLACE')
_vg = ob_character.vertex_groups.new(name='winglow2.r')
for _i, _w in zip([288, 290, 291, 292, 293, 294, 295, 296, 297, 298, 316, 318], [0.7135, 0.9981, 1.0, 1.0, 1.0, 1.0, 1.0, 1.0, 1.0, 1.0, 1.0, 1.0]): _vg.add([_i], _w, 'REPLACE')
_vg = ob_character.vertex_groups.new(name='wingup1.l.001')
_vg.add([319, 320, 321, 322, 323, 324, 325, 326, 327, 328, 329, 330, 331, 332, 333, 334, 335, 336, 337, 338, 339, 341], 1.0, 'REPLACE')
_vg = ob_character.vertex_groups.new(name='wingup2.l.001')
_vg.add([359, 360, 361, 362, 363, 364, 365, 366, 367, 369], 1.0, 'REPLACE')
_vg = ob_character.vertex_groups.new(name='winglow1.l.001')
for _i, _w in zip([351, 352, 353, 354, 355, 356, 357, 358], [1.0, 0.9939, 1.0, 0.9983, 1.0, 0.9935, 1.0, 0.998]): _vg.add([_i], _w, 'REPLACE')
_vg = ob_character.vertex_groups.new(name='winglow2.l.001')
for _i, _w in zip([340, 342, 343, 344, 345, 346, 347, 348, 349, 350, 368, 370], [0.7135, 0.9981, 1.0, 1.0, 1.0, 1.0, 1.0, 1.0, 1.0, 1.0, 1.0, 1.0]): _vg.add([_i], _w, 'REPLACE')
_m = ob_character.modifiers.new('Armature', 'ARMATURE')
_m.object = ob_rigged_character

# ---- collection membership
col_collection_1.objects.link(ob_rigged_character)
col_collection_1.objects.link(ob_character)

# ---- scene / render settings (as saved in the file)
scene.frame_start = 1; scene.frame_end = 44; scene.frame_set(25)
scene.render.engine = 'BLENDER_EEVEE_NEXT'
scene.render.resolution_percentage = 50
scene.render.dither_intensity = 0.0
scene.cycles.use_denoising = False
scene.cycles.samples = 128
scene.cycles.sampling_pattern = 'TABULATED_SOBOL'
scene.cycles.use_adaptive_sampling = False
scene.cycles.use_light_tree = False
scene.cycles.blur_glossy = 0.0
scene.cycles.sample_clamp_indirect = 0.0
scene.view_settings.view_transform = 'Standard'
bpy.context.view_layer.update()

# ---- added for rendering (the .blend has no active camera and no usable light): camera, sun
cam_auto = bpy.data.cameras.new('AutoCamera')
cam_auto.lens = 50.0
cam_auto.sensor_width = 36.0
cam_auto.clip_end = 1000.0
ob_auto_camera = bpy.data.objects.new('AutoCamera', cam_auto)
scene.collection.objects.link(ob_auto_camera)
ob_auto_camera.location = (3.40336, -4.21173, 4.63698)
ob_auto_camera.rotation_euler = (1.09748, -7.21219e-08, 0.694738)
scene.camera = ob_auto_camera
light_auto_sun = bpy.data.lights.new('AutoSun', 'SUN')
light_auto_sun.energy = 3.0
light_auto_sun.angle = 0.0523599
ob_auto_sun = bpy.data.objects.new('AutoSun', light_auto_sun)
scene.collection.objects.link(ob_auto_sun)
ob_auto_sun.rotation_euler = (0.872665, 0.174533, 0.523599)
bpy.context.view_layer.update()
